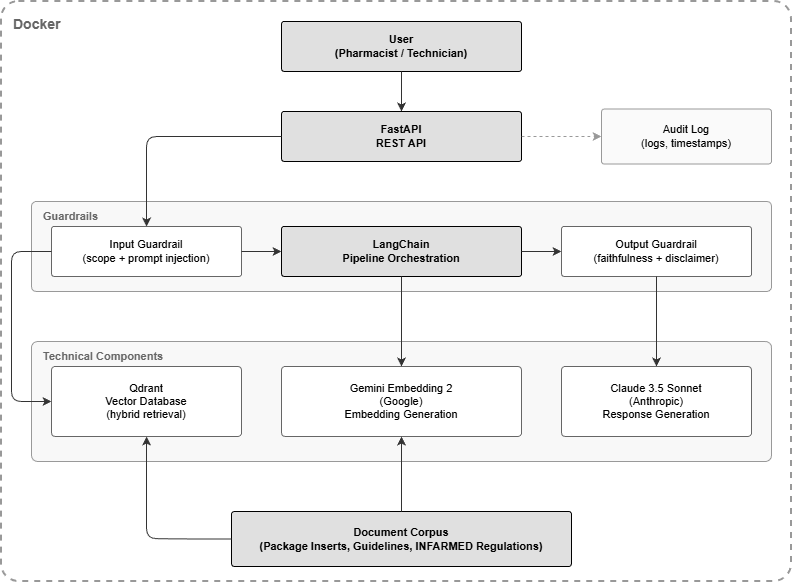

The diagram above was exported from draw.io. Its source (the exported page's mxGraphModel, read from the mxfile embedded in the PNG):
<mxGraphModel dx="1065" dy="592" grid="1" gridSize="10" guides="1" tooltips="1" connect="1" arrows="1" fold="1" page="1" pageScale="1" pageWidth="827" pageHeight="1169" math="0" shadow="0">
  <root>
    <mxCell id="0" />
    <mxCell id="1" parent="0" />
    <mxCell id="docker" parent="1" style="rounded=1;whiteSpace=wrap;html=1;arcSize=3;strokeWidth=2;dashed=1;strokeColor=#999999;fillColor=none;" value="" vertex="1">
      <mxGeometry height="580" width="790" x="19" y="10" as="geometry" />
    </mxCell>
    <mxCell id="dockerlabel" parent="1" style="text;html=1;strokeColor=none;fillColor=none;align=left;verticalAlign=middle;fontSize=14;fontStyle=1;fontColor=#666666;" value="Docker" vertex="1">
      <mxGeometry height="25" width="80" x="29" y="20" as="geometry" />
    </mxCell>
    <mxCell id="10" parent="1" style="rounded=1;whiteSpace=wrap;html=1;fillColor=#E0E0E0;fontColor=#000000;strokeColor=#000000;fontSize=11;fontStyle=1;arcSize=5;" value="User&#10;(Pharmacist / Technician)" vertex="1">
      <mxGeometry height="50" width="240" x="299" y="30" as="geometry" />
    </mxCell>
    <mxCell id="a1" edge="1" parent="1" source="10" style="edgeStyle=orthogonalEdgeStyle;strokeColor=#333333;" target="20">
      <mxGeometry relative="1" as="geometry" />
    </mxCell>
    <mxCell id="20" parent="1" style="rounded=1;whiteSpace=wrap;html=1;fillColor=#E0E0E0;fontColor=#000000;strokeColor=#000000;fontSize=11;fontStyle=1;arcSize=5;" value="FastAPI&#10;REST API" vertex="1">
      <mxGeometry height="50" width="240" x="299" y="120" as="geometry" />
    </mxCell>
    <mxCell id="bg3" parent="1" style="rounded=1;whiteSpace=wrap;html=1;fillColor=#F8F8F8;strokeColor=#999999;arcSize=5;strokeWidth=1;" value="" vertex="1">
      <mxGeometry height="90" width="740" x="49" y="210" as="geometry" />
    </mxCell>
    <mxCell id="bg3label" parent="1" style="text;html=1;strokeColor=none;fillColor=none;align=left;verticalAlign=middle;fontSize=11;fontStyle=1;fontColor=#666666;" value="Guardrails" vertex="1">
      <mxGeometry height="20" width="100" x="59" y="215" as="geometry" />
    </mxCell>
    <mxCell id="30" parent="1" style="rounded=1;whiteSpace=wrap;html=1;fillColor=#FFFFFF;fontColor=#000000;strokeColor=#666666;fontSize=11;arcSize=5;" value="Input Guardrail&#10;(scope + prompt injection)" vertex="1">
      <mxGeometry height="50" width="190" x="69" y="235" as="geometry" />
    </mxCell>
    <mxCell id="31" parent="1" style="rounded=1;whiteSpace=wrap;html=1;fillColor=#E0E0E0;fontColor=#000000;strokeColor=#000000;fontSize=11;fontStyle=1;arcSize=5;" value="LangChain&#10;Pipeline Orchestration" vertex="1">
      <mxGeometry height="50" width="240" x="299" y="235" as="geometry" />
    </mxCell>
    <mxCell id="32" parent="1" style="rounded=1;whiteSpace=wrap;html=1;fillColor=#FFFFFF;fontColor=#000000;strokeColor=#666666;fontSize=11;arcSize=5;" value="Output Guardrail&#10;(faithfulness + disclaimer)" vertex="1">
      <mxGeometry height="50" width="190" x="579" y="235" as="geometry" />
    </mxCell>
    <mxCell id="a3" edge="1" parent="1" source="30" style="edgeStyle=orthogonalEdgeStyle;strokeColor=#333333;" target="31">
      <mxGeometry relative="1" as="geometry" />
    </mxCell>
    <mxCell id="a4" edge="1" parent="1" source="31" style="edgeStyle=orthogonalEdgeStyle;strokeColor=#333333;" target="32">
      <mxGeometry relative="1" as="geometry" />
    </mxCell>
    <mxCell id="a5" edge="1" parent="1" source="20" style="edgeStyle=orthogonalEdgeStyle;strokeColor=#333333;" target="30">
      <mxGeometry relative="1" as="geometry">
        <Array as="points">
          <mxPoint x="164" y="145" />
        </Array>
      </mxGeometry>
    </mxCell>
    <mxCell id="bg4" parent="1" style="rounded=1;whiteSpace=wrap;html=1;fillColor=#F8F8F8;strokeColor=#999999;arcSize=5;strokeWidth=1;" value="" vertex="1">
      <mxGeometry height="120" width="740" x="49" y="350" as="geometry" />
    </mxCell>
    <mxCell id="bg4label" parent="1" style="text;html=1;strokeColor=none;fillColor=none;align=left;verticalAlign=middle;fontSize=11;fontStyle=1;fontColor=#666666;" value="Technical Components" vertex="1">
      <mxGeometry height="20" width="200" x="59" y="355" as="geometry" />
    </mxCell>
    <mxCell id="40" parent="1" style="rounded=1;whiteSpace=wrap;html=1;fillColor=#FFFFFF;fontColor=#000000;strokeColor=#666666;fontSize=11;arcSize=5;" value="Qdrant&#10;Vector Database&#10;(hybrid retrieval)" vertex="1">
      <mxGeometry height="70" width="190" x="69" y="375" as="geometry" />
    </mxCell>
    <mxCell id="41" parent="1" style="rounded=1;whiteSpace=wrap;html=1;fillColor=#FFFFFF;fontColor=#000000;strokeColor=#666666;fontSize=11;arcSize=5;" value="Gemini Embedding 2&#10;(Google)&#10;Embedding Generation" vertex="1">
      <mxGeometry height="70" width="240" x="299" y="375" as="geometry" />
    </mxCell>
    <mxCell id="42" parent="1" style="rounded=1;whiteSpace=wrap;html=1;fillColor=#FFFFFF;fontColor=#000000;strokeColor=#666666;fontSize=11;arcSize=5;" value="Claude 3.5 Sonnet&#10;(Anthropic)&#10;Response Generation" vertex="1">
      <mxGeometry height="70" width="190" x="579" y="375" as="geometry" />
    </mxCell>
    <mxCell id="a6" edge="1" parent="1" source="30" style="edgeStyle=orthogonalEdgeStyle;strokeColor=#333333;exitX=0;exitY=0.5;exitDx=0;exitDy=0;entryX=0;entryY=0.5;entryDx=0;entryDy=0;" target="40">
      <mxGeometry relative="1" as="geometry">
        <Array as="points">
          <mxPoint x="29" y="260" />
          <mxPoint x="29" y="410" />
        </Array>
        <mxPoint x="289" y="295" as="sourcePoint" />
        <mxPoint x="59" y="445" as="targetPoint" />
      </mxGeometry>
    </mxCell>
    <mxCell id="a7" edge="1" parent="1" source="31" style="edgeStyle=orthogonalEdgeStyle;strokeColor=#333333;" target="41">
      <mxGeometry relative="1" as="geometry" />
    </mxCell>
    <mxCell id="a8" edge="1" parent="1" source="32" style="edgeStyle=orthogonalEdgeStyle;strokeColor=#333333;exitX=0.5;exitY=1;exitDx=0;exitDy=0;entryX=0.5;entryY=0;entryDx=0;entryDy=0;" target="42">
      <mxGeometry relative="1" as="geometry">
        <Array as="points">
          <mxPoint x="674" y="300" />
          <mxPoint x="674" y="300" />
        </Array>
      </mxGeometry>
    </mxCell>
    <mxCell id="50" parent="1" style="rounded=1;whiteSpace=wrap;html=1;fillColor=#E0E0E0;fontColor=#000000;strokeColor=#000000;fontSize=11;fontStyle=1;arcSize=5;" value="Document Corpus&#10;(Package Inserts, Guidelines, INFARMED Regulations)" vertex="1">
      <mxGeometry height="55" width="340" x="249" y="520" as="geometry" />
    </mxCell>
    <mxCell id="a9" edge="1" parent="1" source="50" style="edgeStyle=orthogonalEdgeStyle;strokeColor=#333333;" target="40">
      <mxGeometry relative="1" as="geometry">
        <Array as="points">
          <mxPoint x="199" y="547" />
          <mxPoint x="164" y="547" />
          <mxPoint x="164" y="410" />
        </Array>
      </mxGeometry>
    </mxCell>
    <mxCell id="a10" edge="1" parent="1" source="50" style="edgeStyle=orthogonalEdgeStyle;strokeColor=#333333;" target="41">
      <mxGeometry relative="1" as="geometry">
        <Array as="points">
          <mxPoint x="369" y="575" />
          <mxPoint x="419" y="575" />
          <mxPoint x="419" y="445" />
        </Array>
      </mxGeometry>
    </mxCell>
    <mxCell id="60" parent="1" style="rounded=1;whiteSpace=wrap;html=1;fillColor=#FAFAFA;fontColor=#000000;strokeColor=#999999;fontSize=11;arcSize=5;" value="Audit Log&#10;(logs, timestamps)" vertex="1">
      <mxGeometry height="55" width="170" x="619" y="117.5" as="geometry" />
    </mxCell>
    <mxCell id="a11" edge="1" parent="1" source="20" style="edgeStyle=orthogonalEdgeStyle;strokeColor=#999999;dashed=1;" target="60">
      <mxGeometry relative="1" as="geometry" />
    </mxCell>
  </root>
</mxGraphModel>